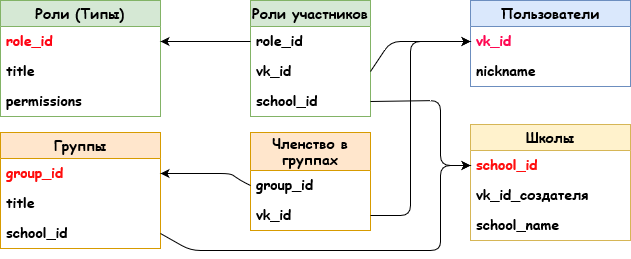

The diagram above was exported from draw.io. Its source (the exported page's mxGraphModel, read from the mxfile embedded in the PNG):
<mxGraphModel dx="684" dy="1966" grid="1" gridSize="10" guides="1" tooltips="1" connect="1" arrows="1" fold="1" page="1" pageScale="1" pageWidth="850" pageHeight="1100" math="0" shadow="0">
  <root>
    <mxCell id="0" />
    <mxCell id="1" parent="0" />
    <mxCell id="eneNgFlrKxW1ycmCfGuU-14" value="Пользователи" style="swimlane;fontStyle=1;childLayout=stackLayout;horizontal=1;startSize=26;horizontalStack=0;resizeParent=1;resizeParentMax=0;resizeLast=0;collapsible=1;marginBottom=0;align=center;fontSize=14;strokeColor=#6c8ebf;fillColor=#dae8fc;fontFamily=Comic Sans MS;" parent="1" vertex="1">
      <mxGeometry x="470" y="310" width="160" height="86" as="geometry" />
    </mxCell>
    <mxCell id="eneNgFlrKxW1ycmCfGuU-15" value="vk_id&#10;" style="text;spacingLeft=4;spacingRight=4;overflow=hidden;rotatable=0;points=[[0,0.5],[1,0.5]];portConstraint=eastwest;fontSize=14;fontColor=#FF0852;fontFamily=Comic Sans MS;fontStyle=1" parent="eneNgFlrKxW1ycmCfGuU-14" vertex="1">
      <mxGeometry y="26" width="160" height="30" as="geometry" />
    </mxCell>
    <mxCell id="eneNgFlrKxW1ycmCfGuU-16" value="nickname" style="text;strokeColor=none;fillColor=none;spacingLeft=4;spacingRight=4;overflow=hidden;rotatable=0;points=[[0,0.5],[1,0.5]];portConstraint=eastwest;fontSize=14;fontFamily=Comic Sans MS;fontStyle=1" parent="eneNgFlrKxW1ycmCfGuU-14" vertex="1">
      <mxGeometry y="56" width="160" height="30" as="geometry" />
    </mxCell>
    <mxCell id="eneNgFlrKxW1ycmCfGuU-18" value="Школы" style="swimlane;fontStyle=1;childLayout=stackLayout;horizontal=1;startSize=26;horizontalStack=0;resizeParent=1;resizeParentMax=0;resizeLast=0;collapsible=1;marginBottom=0;align=center;fontSize=14;fillColor=#fff2cc;fontFamily=Comic Sans MS;strokeColor=#d6b656;" parent="1" vertex="1">
      <mxGeometry x="470" y="434" width="160" height="116" as="geometry" />
    </mxCell>
    <mxCell id="eneNgFlrKxW1ycmCfGuU-19" value="school_id" style="text;strokeColor=none;fillColor=none;spacingLeft=4;spacingRight=4;overflow=hidden;rotatable=0;points=[[0,0.5],[1,0.5]];portConstraint=eastwest;fontSize=14;fontColor=#FF0F0F;fontFamily=Comic Sans MS;fontStyle=1" parent="eneNgFlrKxW1ycmCfGuU-18" vertex="1">
      <mxGeometry y="26" width="160" height="30" as="geometry" />
    </mxCell>
    <mxCell id="eneNgFlrKxW1ycmCfGuU-20" value="vk_id_создателя&#10;" style="text;strokeColor=none;fillColor=none;spacingLeft=4;spacingRight=4;overflow=hidden;rotatable=0;points=[[0,0.5],[1,0.5]];portConstraint=eastwest;fontSize=14;fontFamily=Comic Sans MS;fontStyle=1" parent="eneNgFlrKxW1ycmCfGuU-18" vertex="1">
      <mxGeometry y="56" width="160" height="30" as="geometry" />
    </mxCell>
    <mxCell id="eneNgFlrKxW1ycmCfGuU-36" value="school_name&#10;" style="text;strokeColor=none;fillColor=none;spacingLeft=4;spacingRight=4;overflow=hidden;rotatable=0;points=[[0,0.5],[1,0.5]];portConstraint=eastwest;fontSize=14;fontFamily=Comic Sans MS;fontStyle=1" parent="eneNgFlrKxW1ycmCfGuU-18" vertex="1">
      <mxGeometry y="86" width="160" height="30" as="geometry" />
    </mxCell>
    <mxCell id="eneNgFlrKxW1ycmCfGuU-22" value="Роли участников" style="swimlane;fontStyle=1;childLayout=stackLayout;horizontal=1;startSize=26;horizontalStack=0;resizeParent=1;resizeParentMax=0;resizeLast=0;collapsible=1;marginBottom=0;align=center;fontSize=14;fillColor=#d5e8d4;fontFamily=Comic Sans MS;strokeColor=#82b366;whiteSpace=wrap;" parent="1" vertex="1">
      <mxGeometry x="250" y="310" width="120" height="116" as="geometry">
        <mxRectangle x="-60" y="170" width="180" height="26" as="alternateBounds" />
      </mxGeometry>
    </mxCell>
    <mxCell id="eneNgFlrKxW1ycmCfGuU-24" value="role_id" style="text;strokeColor=none;fillColor=none;spacingLeft=4;spacingRight=4;overflow=hidden;rotatable=0;points=[[0,0.5],[1,0.5]];portConstraint=eastwest;fontSize=14;fontFamily=Comic Sans MS;fontStyle=1" parent="eneNgFlrKxW1ycmCfGuU-22" vertex="1">
      <mxGeometry y="26" width="120" height="30" as="geometry" />
    </mxCell>
    <mxCell id="eneNgFlrKxW1ycmCfGuU-23" value="vk_id" style="text;strokeColor=none;fillColor=none;spacingLeft=4;spacingRight=4;overflow=hidden;rotatable=0;points=[[0,0.5],[1,0.5]];portConstraint=eastwest;fontSize=14;fontFamily=Comic Sans MS;fontStyle=1" parent="eneNgFlrKxW1ycmCfGuU-22" vertex="1">
      <mxGeometry y="56" width="120" height="30" as="geometry" />
    </mxCell>
    <mxCell id="eneNgFlrKxW1ycmCfGuU-21" value="school_id" style="text;strokeColor=none;fillColor=none;spacingLeft=4;spacingRight=4;overflow=hidden;rotatable=0;points=[[0,0.5],[1,0.5]];portConstraint=eastwest;fontSize=14;fontFamily=Comic Sans MS;fontStyle=1" parent="eneNgFlrKxW1ycmCfGuU-22" vertex="1">
      <mxGeometry y="86" width="120" height="30" as="geometry" />
    </mxCell>
    <mxCell id="eneNgFlrKxW1ycmCfGuU-27" value="Роли (Типы)" style="swimlane;fontStyle=1;childLayout=stackLayout;horizontal=1;startSize=26;horizontalStack=0;resizeParent=1;resizeParentMax=0;resizeLast=0;collapsible=1;marginBottom=0;align=center;fontSize=14;fillColor=#d5e8d4;fontFamily=Comic Sans MS;strokeColor=#82b366;" parent="1" vertex="1">
      <mxGeometry y="310" width="160" height="116" as="geometry" />
    </mxCell>
    <mxCell id="eneNgFlrKxW1ycmCfGuU-28" value="role_id" style="text;strokeColor=none;fillColor=none;spacingLeft=4;spacingRight=4;overflow=hidden;rotatable=0;points=[[0,0.5],[1,0.5]];portConstraint=eastwest;fontSize=14;fontColor=#FF0313;fontFamily=Comic Sans MS;fontStyle=1" parent="eneNgFlrKxW1ycmCfGuU-27" vertex="1">
      <mxGeometry y="26" width="160" height="30" as="geometry" />
    </mxCell>
    <mxCell id="eneNgFlrKxW1ycmCfGuU-29" value="title&#10;" style="text;strokeColor=none;fillColor=none;spacingLeft=4;spacingRight=4;overflow=hidden;rotatable=0;points=[[0,0.5],[1,0.5]];portConstraint=eastwest;fontSize=14;fontFamily=Comic Sans MS;fontStyle=1" parent="eneNgFlrKxW1ycmCfGuU-27" vertex="1">
      <mxGeometry y="56" width="160" height="30" as="geometry" />
    </mxCell>
    <mxCell id="eneNgFlrKxW1ycmCfGuU-30" value="permissions" style="text;strokeColor=none;fillColor=none;spacingLeft=4;spacingRight=4;overflow=hidden;rotatable=0;points=[[0,0.5],[1,0.5]];portConstraint=eastwest;fontSize=14;fontFamily=Comic Sans MS;fontStyle=1" parent="eneNgFlrKxW1ycmCfGuU-27" vertex="1">
      <mxGeometry y="86" width="160" height="30" as="geometry" />
    </mxCell>
    <mxCell id="eneNgFlrKxW1ycmCfGuU-37" value="Членство в группах" style="swimlane;fontStyle=1;childLayout=stackLayout;horizontal=1;startSize=38;horizontalStack=0;resizeParent=1;resizeParentMax=0;resizeLast=0;collapsible=1;marginBottom=0;align=center;fontSize=14;fillColor=#ffe6cc;fontFamily=Comic Sans MS;strokeColor=#d79b00;whiteSpace=wrap;" parent="1" vertex="1">
      <mxGeometry x="250" y="442" width="120" height="98" as="geometry" />
    </mxCell>
    <mxCell id="eneNgFlrKxW1ycmCfGuU-39" value="group_id" style="text;strokeColor=none;fillColor=none;spacingLeft=4;spacingRight=4;overflow=hidden;rotatable=0;points=[[0,0.5],[1,0.5]];portConstraint=eastwest;fontSize=14;fontFamily=Comic Sans MS;fontStyle=1" parent="eneNgFlrKxW1ycmCfGuU-37" vertex="1">
      <mxGeometry y="38" width="120" height="30" as="geometry" />
    </mxCell>
    <mxCell id="eneNgFlrKxW1ycmCfGuU-38" value="vk_id" style="text;strokeColor=none;fillColor=none;spacingLeft=4;spacingRight=4;overflow=hidden;rotatable=0;points=[[0,0.5],[1,0.5]];portConstraint=eastwest;fontSize=14;fontFamily=Comic Sans MS;fontStyle=1" parent="eneNgFlrKxW1ycmCfGuU-37" vertex="1">
      <mxGeometry y="68" width="120" height="30" as="geometry" />
    </mxCell>
    <mxCell id="eneNgFlrKxW1ycmCfGuU-41" value="Группы" style="swimlane;fontStyle=1;childLayout=stackLayout;horizontal=1;startSize=26;horizontalStack=0;resizeParent=1;resizeParentMax=0;resizeLast=0;collapsible=1;marginBottom=0;align=center;fontSize=14;fillColor=#ffe6cc;fontFamily=Comic Sans MS;strokeColor=#d79b00;" parent="1" vertex="1">
      <mxGeometry y="442" width="160" height="116" as="geometry" />
    </mxCell>
    <mxCell id="eneNgFlrKxW1ycmCfGuU-42" value="group_id" style="text;strokeColor=none;fillColor=none;spacingLeft=4;spacingRight=4;overflow=hidden;rotatable=0;points=[[0,0.5],[1,0.5]];portConstraint=eastwest;fontSize=14;fontColor=#FF0D0D;fontFamily=Comic Sans MS;fontStyle=1" parent="eneNgFlrKxW1ycmCfGuU-41" vertex="1">
      <mxGeometry y="26" width="160" height="30" as="geometry" />
    </mxCell>
    <mxCell id="eneNgFlrKxW1ycmCfGuU-43" value="title&#10;" style="text;strokeColor=none;fillColor=none;spacingLeft=4;spacingRight=4;overflow=hidden;rotatable=0;points=[[0,0.5],[1,0.5]];portConstraint=eastwest;fontSize=14;fontFamily=Comic Sans MS;fontStyle=1" parent="eneNgFlrKxW1ycmCfGuU-41" vertex="1">
      <mxGeometry y="56" width="160" height="30" as="geometry" />
    </mxCell>
    <mxCell id="eneNgFlrKxW1ycmCfGuU-44" value="school_id&#10;" style="text;strokeColor=none;fillColor=none;spacingLeft=4;spacingRight=4;overflow=hidden;rotatable=0;points=[[0,0.5],[1,0.5]];portConstraint=eastwest;fontSize=14;fontFamily=Comic Sans MS;fontStyle=1" parent="eneNgFlrKxW1ycmCfGuU-41" vertex="1">
      <mxGeometry y="86" width="160" height="30" as="geometry" />
    </mxCell>
    <mxCell id="lrDuxfguc6CvoQMW3ODd-1" value="" style="endArrow=classic;html=1;fontFamily=Comic Sans MS;fontSize=14;exitX=0;exitY=0.5;exitDx=0;exitDy=0;entryX=1;entryY=0.5;entryDx=0;entryDy=0;" edge="1" parent="1" source="eneNgFlrKxW1ycmCfGuU-24" target="eneNgFlrKxW1ycmCfGuU-28">
      <mxGeometry width="50" height="50" relative="1" as="geometry">
        <mxPoint x="150" y="436" as="sourcePoint" />
        <mxPoint x="200" y="386" as="targetPoint" />
        <Array as="points">
          <mxPoint x="200" y="351" />
        </Array>
      </mxGeometry>
    </mxCell>
    <mxCell id="lrDuxfguc6CvoQMW3ODd-3" value="" style="endArrow=classic;html=1;fontFamily=Comic Sans MS;fontSize=14;exitX=1;exitY=0.5;exitDx=0;exitDy=0;entryX=0;entryY=0.5;entryDx=0;entryDy=0;" edge="1" parent="1" source="eneNgFlrKxW1ycmCfGuU-44" target="eneNgFlrKxW1ycmCfGuU-19">
      <mxGeometry width="50" height="50" relative="1" as="geometry">
        <mxPoint x="190" y="630" as="sourcePoint" />
        <mxPoint x="240" y="580" as="targetPoint" />
        <Array as="points">
          <mxPoint x="190" y="560" />
          <mxPoint x="210" y="560" />
          <mxPoint x="310" y="560" />
          <mxPoint x="440" y="560" />
          <mxPoint x="440" y="543" />
          <mxPoint x="440" y="510" />
          <mxPoint x="440" y="475" />
        </Array>
      </mxGeometry>
    </mxCell>
    <mxCell id="lrDuxfguc6CvoQMW3ODd-4" value="" style="endArrow=classic;html=1;fontFamily=Comic Sans MS;fontSize=14;exitX=0;exitY=0.5;exitDx=0;exitDy=0;entryX=1;entryY=0.5;entryDx=0;entryDy=0;" edge="1" parent="1" source="eneNgFlrKxW1ycmCfGuU-39" target="eneNgFlrKxW1ycmCfGuU-42">
      <mxGeometry width="50" height="50" relative="1" as="geometry">
        <mxPoint x="260" y="380" as="sourcePoint" />
        <mxPoint x="310" y="330" as="targetPoint" />
        <Array as="points">
          <mxPoint x="240" y="490" />
          <mxPoint x="230" y="483" />
          <mxPoint x="210" y="483" />
        </Array>
      </mxGeometry>
    </mxCell>
    <mxCell id="lrDuxfguc6CvoQMW3ODd-7" value="" style="endArrow=classic;html=1;fontFamily=Comic Sans MS;fontSize=14;exitX=1;exitY=0.5;exitDx=0;exitDy=0;entryX=0;entryY=0.5;entryDx=0;entryDy=0;" edge="1" parent="1" source="eneNgFlrKxW1ycmCfGuU-38" target="eneNgFlrKxW1ycmCfGuU-15">
      <mxGeometry width="50" height="50" relative="1" as="geometry">
        <mxPoint x="370" y="370" as="sourcePoint" />
        <mxPoint x="420" y="320" as="targetPoint" />
        <Array as="points">
          <mxPoint x="410" y="525" />
          <mxPoint x="410" y="351" />
        </Array>
      </mxGeometry>
    </mxCell>
    <mxCell id="lrDuxfguc6CvoQMW3ODd-8" value="" style="endArrow=classic;html=1;fontFamily=Comic Sans MS;fontSize=14;entryX=0;entryY=0.5;entryDx=0;entryDy=0;exitX=1;exitY=0.5;exitDx=0;exitDy=0;" edge="1" parent="1" source="eneNgFlrKxW1ycmCfGuU-21" target="eneNgFlrKxW1ycmCfGuU-19">
      <mxGeometry width="50" height="50" relative="1" as="geometry">
        <mxPoint x="370" y="370" as="sourcePoint" />
        <mxPoint x="420" y="320" as="targetPoint" />
        <Array as="points">
          <mxPoint x="440" y="410" />
          <mxPoint x="440" y="475" />
        </Array>
      </mxGeometry>
    </mxCell>
    <mxCell id="lrDuxfguc6CvoQMW3ODd-9" value="" style="endArrow=classic;html=1;fontFamily=Comic Sans MS;fontSize=14;exitX=1;exitY=0.5;exitDx=0;exitDy=0;entryX=0;entryY=0.5;entryDx=0;entryDy=0;" edge="1" parent="1" source="eneNgFlrKxW1ycmCfGuU-23" target="eneNgFlrKxW1ycmCfGuU-15">
      <mxGeometry width="50" height="50" relative="1" as="geometry">
        <mxPoint x="390" y="460" as="sourcePoint" />
        <mxPoint x="440" y="410" as="targetPoint" />
        <Array as="points">
          <mxPoint x="390" y="351" />
        </Array>
      </mxGeometry>
    </mxCell>
  </root>
</mxGraphModel>